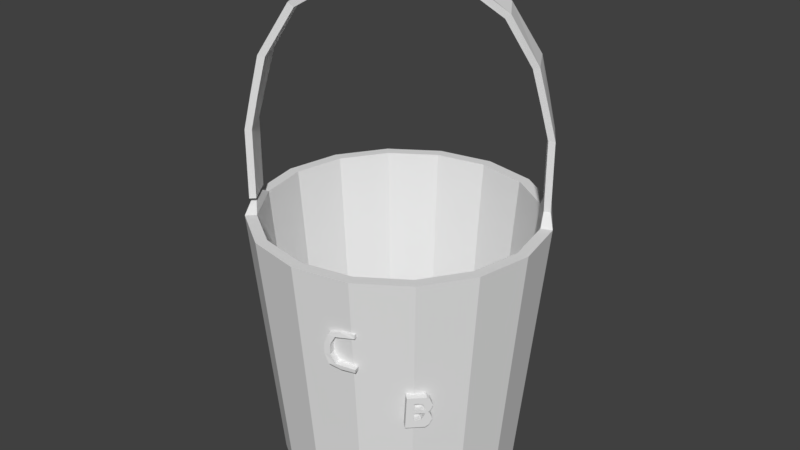 # Source: ChumBucket.blend  (saved by Blender 2.79.0; exported with 4.5.12 LTS)
import bpy
from mathutils import Matrix  # noqa: F401  (used for matrix-valued properties, if any)

bpy.ops.wm.read_factory_settings(use_empty=True)
scene = bpy.context.scene
scene.name = 'Scene'

# ---- collections
col_collection_1 = bpy.data.collections.new('Collection 1'); scene.collection.children.link(col_collection_1)

# ---- materials (node trees are filled in below, after node groups)
mat_plankton_material = bpy.data.materials.new('Plankton_material')
mat_plankton_material.alpha_threshold = 0.0
mat_plankton_material.use_transparent_shadow = False
mat_plankton_material.roughness = 0.5

# ---- material node trees

# ---- world
world_world = bpy.data.worlds.new('World'); scene.world = world_world
world_world.color = (0.05088, 0.05088, 0.05088)
world_world.use_sun_shadow = False
world_world.sun_shadow_jitter_overblur = 0.0
world_world.cycles.sampling_method = 'MANUAL'

# ---- meshes
me_cube_001 = bpy.data.meshes.new('Cube.001')
me_cube_001.from_pydata([(-0.9857, -1.0, -1.0), (-0.9857, -1.0, 1.0), (-0.9857, 1.0, -1.0), (-0.9857, 1.0, 1.0), (1.014, -1.0, -1.0), (1.014, -1.0, 1.0), (1.014, 1.0, -1.0), (1.014, 1.0, 1.0), (-0.9857, -1.0, 2.788), (-0.9857, 1.0, 3.291), (1.014, 1.0, 3.291), (1.014, -1.0, 2.788), (-0.9857, -1.0, 4.466), (-0.9857, 1.0, 3.963), (1.014, 1.0, 3.963), (1.014, -1.0, 4.466), (-0.9857, -1.0, 6.243), (-0.9857, 1.0, 6.243), (1.014, 1.0, 6.243), (1.014, -1.0, 6.243), (-0.9857, -1.0, 7.994), (-0.9857, 1.0, 7.994), (1.014, 1.0, 7.994), (1.014, -1.0, 7.994), (-0.9857, 2.278, 6.243), (1.014, 2.318, 6.243), (-0.9857, 3.996, 7.994), (1.014, 4.036, 7.994), (-0.9857, 3.076, 3.291), (1.014, 3.076, 3.291), (-0.9857, 3.076, 3.963), (1.014, 3.076, 3.963), (-0.9857, 2.062, 1.0), (-0.9857, 4.024, -1.0), (1.014, 3.984, -1.0), (1.014, 2.021, 1.0), (-0.9857, 3.87, 3.297), (-0.9857, 4.554, 3.573), (1.014, 4.515, 3.574), (1.014, 3.83, 3.297), (-0.9857, 3.841, 4.025), (1.014, 3.882, 4.025), (-0.9857, 4.466, 3.648), (1.014, 4.506, 3.647), (1.014, 4.818, 7.382), (-0.9857, 4.778, 7.382), (1.014, 3.1, 6.011), (-0.9857, 3.06, 6.011), (1.014, 4.888, -0.2749), (1.014, 2.926, 1.345), (-0.9857, 4.928, -0.2749), (-0.9857, 2.966, 1.345), (1.014, 5.66, 5.634), (1.014, 3.491, 5.018), (-0.9857, 3.451, 5.018), (-0.9857, 5.62, 5.638), (1.014, 5.699, 1.53), (-0.9857, 5.739, 1.526), (1.014, 3.378, 2.321), (-0.9857, 3.418, 2.321), (1.014, 5.048, 3.099), (-0.9857, 5.087, 3.096), (1.014, 3.604, 2.809), (-0.9857, 3.644, 2.809), (1.014, 5.024, 4.094), (1.014, 3.686, 4.521), (-0.9857, 3.646, 4.521), (-0.9857, 4.984, 4.097)], [], [(0, 1, 3, 2), (7, 6, 34, 35), (6, 7, 5, 4), (4, 5, 1, 0), (2, 6, 4, 0), (5, 7, 10, 11), (9, 8, 12, 13), (3, 1, 8, 9), (1, 5, 11, 8), (7, 3, 9, 10), (12, 15, 19, 16), (8, 11, 15, 12), (13, 14, 31, 30), (11, 10, 14, 15), (19, 18, 22, 23), (14, 13, 17, 18), (15, 14, 18, 19), (13, 12, 16, 17), (22, 21, 20, 23), (17, 16, 20, 21), (16, 19, 23, 20), (17, 21, 26, 24), (67, 64, 43, 42), (21, 22, 27, 26), (18, 17, 24, 25), (22, 18, 25, 27), (29, 28, 30, 31), (10, 9, 28, 29), (14, 10, 29, 31), (9, 13, 30, 28), (62, 60, 38, 39), (6, 2, 33, 34), (3, 7, 35, 32), (2, 3, 32, 33), (37, 36, 39, 38), (60, 61, 37, 38), (63, 62, 39, 36), (61, 63, 36, 37), (41, 40, 42, 43), (64, 65, 41, 43), (65, 66, 40, 41), (66, 67, 42, 40), (31, 41, 40, 30), (28, 36, 39, 29), (38, 37, 42, 43), (41, 39, 38, 43), (41, 31, 29, 39), (30, 40, 36, 28), (36, 40, 42, 37), (24, 26, 45, 47), (25, 24, 47, 46), (27, 25, 46, 44), (26, 27, 44, 45), (33, 32, 51, 50), (32, 35, 49, 51), (34, 33, 50, 48), (35, 34, 48, 49), (47, 45, 55, 54), (46, 47, 54, 53), (44, 46, 53, 52), (45, 44, 52, 55), (50, 51, 59, 57), (51, 49, 58, 59), (48, 50, 57, 56), (49, 48, 56, 58), (57, 59, 63, 61), (59, 58, 62, 63), (56, 57, 61, 60), (58, 56, 60, 62), (54, 55, 67, 66), (53, 54, 66, 65), (52, 53, 65, 64), (55, 52, 64, 67)])
me_cube_001.use_remesh_preserve_volume = False
me_cube_001.use_remesh_preserve_attributes = False
me_cube_001.use_mirror_vertex_groups = False
me_cube_001.update()
me_cube = bpy.data.meshes.new('Cube')
me_cube.from_pydata([(-0.5481, -2.958, 2.411), (-0.5481, -2.958, 10.69), (-0.5481, -1.862, 2.411), (-0.5481, -1.862, 10.69), (0.5481, -2.958, 2.411), (0.5481, -2.958, 10.69), (0.5481, -1.862, 2.411), (0.5481, -1.862, 10.69), (-0.7422, -4.705, 2.547), (-0.9797, -7.166, 3.38), (-1.0, -8.005, 5.471), (-1.0, -8.005, 7.628), (-0.9797, -7.166, 9.719), (-0.7422, -4.705, 10.55), (-0.6605, -1.794, 9.914), (-0.9067, -5.749, 9.483), (-1.0, -6.757, 7.628), (-1.0, -6.757, 5.471), (-0.9067, -5.749, 3.615), (-0.6605, -1.794, 3.184), (0.6605, -1.794, 9.914), (0.9067, -5.749, 9.483), (1.0, -6.757, 7.628), (1.0, -6.757, 5.471), (0.9067, -5.749, 3.615), (0.6605, -1.794, 3.184), (0.7422, -4.705, 10.55), (0.9797, -7.166, 9.719), (1.0, -8.005, 7.628), (1.0, -8.005, 5.471), (0.9797, -7.166, 3.38), (0.7422, -4.705, 2.547)], [], [(13, 1, 3, 14), (14, 3, 7, 20), (20, 7, 5, 26), (26, 5, 1, 13), (2, 6, 4, 0), (7, 3, 1, 5), (4, 31, 8, 0), (31, 30, 9, 8), (30, 29, 10, 9), (29, 28, 11, 10), (28, 27, 12, 11), (27, 26, 13, 12), (6, 25, 31, 4), (25, 24, 30, 31), (24, 23, 29, 30), (23, 22, 28, 29), (22, 21, 27, 28), (21, 20, 26, 27), (2, 19, 25, 6), (19, 18, 24, 25), (18, 17, 23, 24), (17, 16, 22, 23), (16, 15, 21, 22), (15, 14, 20, 21), (0, 8, 19, 2), (8, 9, 18, 19), (9, 10, 17, 18), (10, 11, 16, 17), (11, 12, 15, 16), (12, 13, 14, 15)])
me_cube.materials.append(mat_plankton_material)
me_cube.use_remesh_preserve_volume = False
me_cube.use_remesh_preserve_attributes = False
me_cube.use_mirror_vertex_groups = False
me_cube.update()
me_cylinder_001 = bpy.data.meshes.new('Cylinder.001')
me_cylinder_001.from_pydata([(0.0, 1.0, -1.0), (0.0, 1.22, 0.3704), (0.3827, 0.9239, -1.0), (0.4667, 1.127, 0.3704), (0.7071, 0.7071, -1.0), (0.8624, 0.8624, 0.3704), (0.9239, 0.3827, -1.0), (1.127, 0.4667, 0.3704), (1.0, -5.96e-08, -1.0), (1.22, -5.96e-08, 0.3704), (0.9239, -0.3827, -1.0), (1.127, -0.4667, 0.3704), (0.7071, -0.7071, -1.0), (0.8624, -0.8624, 0.3704), (0.3827, -0.9239, -1.0), (0.4667, -1.127, 0.3704), (1.788e-07, -1.0, -1.0), (1.788e-07, -1.22, 0.3704), (-0.3827, -0.9239, -1.0), (-0.4667, -1.127, 0.3704), (-0.7071, -0.7071, -1.0), (-0.8624, -0.8624, 0.3704), (-0.9239, -0.3827, -1.0), (-1.127, -0.4667, 0.3704), (-1.0, 0.0, -1.0), (-1.22, 0.0, 0.3704), (-0.9239, 0.3827, -1.0), (-1.127, 0.4668, 0.3704), (-0.7071, 0.7071, -1.0), (-0.8624, 0.8624, 0.3704), (-0.3827, 0.9239, -1.0), (-0.4667, 1.127, 0.3704), (0.0, 1.125, 0.3704), (0.4305, 1.039, 0.3704), (0.7954, 0.7954, 0.3704), (1.039, 0.4305, 0.3704), (1.125, -5.96e-08, 0.3704), (1.039, -0.4305, 0.3704), (0.7954, -0.7954, 0.3704), (0.4305, -1.039, 0.3704), (1.788e-07, -1.125, 0.3704), (-0.4305, -1.039, 0.3704), (-0.7954, -0.7954, 0.3704), (-1.039, -0.4305, 0.3704), (-1.125, 0.0, 0.3704), (-1.039, 0.4305, 0.3704), (-0.7954, 0.7954, 0.3704), (-0.4305, 1.039, 0.3704), (0.0, 0.9404, -0.9029), (0.3599, 0.8688, -0.9029), (0.665, 0.665, -0.9029), (0.8688, 0.3599, -0.9029), (0.9404, -5.96e-08, -0.9029), (0.8688, -0.3599, -0.9029), (0.665, -0.665, -0.9029), (0.3599, -0.8688, -0.9029), (1.192e-07, -0.9404, -0.9029), (-0.3599, -0.8688, -0.9029), (-0.665, -0.665, -0.9029), (-0.8688, -0.3599, -0.9029), (-0.9404, 0.0, -0.9029), (-0.8688, 0.3599, -0.9029), (-0.665, 0.665, -0.9029), (-0.3599, 0.8688, -0.9029), (-1.038, -0.5566, 0.4109), (-0.9113, -0.7456, 0.4109), (-0.9957, -0.5393, 0.4109), (-0.8793, -0.7136, 0.4109), (1.056, 0.5376, 0.4318), (0.901, 0.7703, 0.4318), (1.005, 0.5163, 0.4318), (0.8615, 0.7308, 0.4318), (-1.005, -0.5163, 0.7859), (-0.951, -0.4702, 0.958), (-1.056, -0.5376, 0.7859), (-0.4026, -0.08991, 1.559), (0.8615, 0.7308, 0.6089), (-0.8547, -0.7307, 0.959), (-0.5828, -0.5026, 1.365), (0.7619, 0.6464, 1.136), (-0.8146, -0.6907, 0.9587), (0.1742, 0.2379, 1.538), (0.1817, 0.2606, 1.57), (0.6114, 0.5361, 1.389), (0.8007, 0.6866, 1.146), (-0.8615, -0.7308, 0.7859), (0.901, 0.7703, 0.7859), (0.901, 0.7703, 0.6089), (0.767, 0.3021, 1.378), (0.9434, 0.4423, 1.139), (1.002, 0.4912, 0.9582), (1.056, 0.5376, 0.6089), (0.3782, 0.08067, 1.528), (0.7267, 0.2871, 1.355), (0.8941, 0.4217, 1.13), (1.005, 0.5163, 0.6089), (-1.005, -0.5163, 0.6089), (-0.8941, -0.4217, 1.13), (-0.7267, -0.2871, 1.355), (-0.3782, -0.08067, 1.528), (-1.056, -0.5376, 0.6089), (0.8615, 0.7308, 0.7859), (0.8146, 0.6907, 0.9587), (-1.002, -0.4912, 0.9582), (0.5828, 0.5026, 1.365), (-0.9434, -0.4423, 1.139), (-0.767, -0.3021, 1.378), (-0.901, -0.7703, 0.6089), (-0.901, -0.7703, 0.7859), (0.8547, 0.7307, 0.959), (-0.8007, -0.6866, 1.146), (-0.6114, -0.5361, 1.389), (0.4026, 0.08991, 1.559), (-0.1817, -0.2606, 1.57), (-0.1742, -0.2379, 1.538), (-0.7619, -0.6464, 1.136), (1.056, 0.5376, 0.7859), (-0.8615, -0.7308, 0.6089), (-0.8615, -0.7308, 0.4318), (-1.005, -0.5163, 0.4318), (-0.901, -0.7703, 0.4318), (0.951, 0.4702, 0.958), (1.005, 0.5163, 0.7859), (-1.056, -0.5376, 0.4318)], [], [(0, 1, 3, 2), (2, 3, 5, 4), (4, 5, 7, 6), (6, 7, 9, 8), (8, 9, 11, 10), (10, 11, 13, 12), (12, 13, 15, 14), (14, 15, 17, 16), (16, 17, 19, 18), (18, 19, 21, 20), (20, 21, 23, 22), (22, 23, 25, 24), (24, 25, 27, 26), (26, 27, 29, 28), (5, 3, 33, 34), (28, 29, 31, 30), (30, 31, 1, 0), (0, 2, 4, 6, 8, 10, 12, 14, 16, 18, 20, 22, 24, 26, 28, 30), (34, 33, 49, 50), (15, 13, 38, 39), (25, 23, 43, 44), (11, 9, 36, 37), (21, 19, 41, 42), (31, 29, 46, 47), (5, 34, 71, 69), (17, 15, 39, 40), (3, 1, 32, 33), (27, 25, 44, 45), (13, 11, 37, 38), (23, 21, 65, 64), (1, 31, 47, 32), (9, 7, 35, 36), (19, 17, 40, 41), (29, 27, 45, 46), (49, 48, 63, 62, 61, 60, 59, 58, 57, 56, 55, 54, 53, 52, 51, 50), (42, 41, 57, 58), (35, 34, 50, 51), (43, 42, 58, 59), (36, 35, 51, 52), (44, 43, 59, 60), (37, 36, 52, 53), (45, 44, 60, 61), (38, 37, 53, 54), (46, 45, 61, 62), (39, 38, 54, 55), (47, 46, 62, 63), (40, 39, 55, 56), (33, 32, 48, 49), (32, 47, 63, 48), (41, 40, 56, 57), (64, 65, 67, 66), (43, 23, 64, 66), (21, 42, 67, 65), (42, 43, 66, 67), (35, 7, 68, 70), (7, 5, 69, 68), (34, 35, 70, 71), (75, 82, 81, 99), (71, 70, 95, 76), (76, 95, 122, 101), (101, 122, 121, 102), (102, 121, 94, 79), (79, 94, 93, 104), (104, 93, 92, 81), (70, 68, 91, 95), (95, 91, 116, 122), (122, 116, 90, 121), (121, 90, 89, 94), (94, 89, 88, 93), (93, 88, 112, 92), (68, 69, 87, 91), (91, 87, 86, 116), (116, 86, 109, 90), (90, 109, 84, 89), (89, 84, 83, 88), (88, 83, 82, 112), (69, 71, 76, 87), (87, 76, 101, 86), (86, 101, 102, 109), (109, 102, 79, 84), (84, 79, 104, 83), (83, 104, 81, 82), (113, 112, 82, 75), (114, 92, 112, 113), (99, 81, 92, 114), (118, 119, 96, 117), (117, 96, 72, 85), (85, 72, 73, 80), (80, 73, 97, 115), (115, 97, 98, 78), (78, 98, 99, 114), (119, 123, 100, 96), (96, 100, 74, 72), (72, 74, 103, 73), (73, 103, 105, 97), (97, 105, 106, 98), (98, 106, 75, 99), (123, 120, 107, 100), (100, 107, 108, 74), (74, 108, 77, 103), (103, 77, 110, 105), (105, 110, 111, 106), (106, 111, 113, 75), (120, 118, 117, 107), (107, 117, 85, 108), (108, 85, 80, 77), (77, 80, 115, 110), (110, 115, 78, 111), (111, 78, 114, 113)])
me_cylinder_001.use_remesh_preserve_volume = False
me_cylinder_001.use_remesh_preserve_attributes = False
me_cylinder_001.use_mirror_vertex_groups = False
me_cylinder_001.update()

# ---- objects
ob_b_ucket = bpy.data.objects.new('(B)ucket', me_cube_001)
ob_chum = bpy.data.objects.new('Chum', me_cube)
ob_bucket = bpy.data.objects.new('Bucket', me_cylinder_001)

# ---- transforms, parenting, visibility, modifiers, constraints
ob_b_ucket.location = (0.2977, -0.3185, -0.2357)
ob_b_ucket.rotation_euler = (-0.03912, 0.04364, -0.7312)
ob_b_ucket.scale = (0.01172, 0.01172, 0.01172)
ob_b_ucket.lineart.crease_threshold = 0.0
ob_chum.location = (0.2115, -0.4045, -0.09823)
ob_chum.rotation_euler = (0.0, 0.0, -1.311)
ob_chum.scale = (0.01518, 0.01518, 0.01518)
ob_chum.lineart.crease_threshold = 0.0
ob_bucket.location = (0.0, 0.0, 0.0)
ob_bucket.scale = (0.3843, 0.3843, 0.6322)
ob_bucket.lineart.crease_threshold = 0.0

# ---- collection membership
col_collection_1.objects.link(ob_b_ucket)
col_collection_1.objects.link(ob_chum)
col_collection_1.objects.link(ob_bucket)

# ---- scene / render settings (as saved in the file)
scene.frame_start = 1; scene.frame_end = 250; scene.frame_set(1)
scene.render.engine = 'BLENDER_EEVEE_NEXT'
scene.render.fps = 30
scene.render.dither_intensity = 0.0
scene.cycles.use_denoising = False
scene.cycles.samples = 128
scene.cycles.sampling_pattern = 'TABULATED_SOBOL'
scene.cycles.light_sampling_threshold = 0.0
scene.cycles.use_adaptive_sampling = False
scene.cycles.use_light_tree = False
scene.cycles.blur_glossy = 0.0
scene.cycles.sample_clamp_indirect = 0.0
scene.view_settings.view_transform = 'Standard'
bpy.context.view_layer.update()

# ---- added for rendering (the .blend has no active camera and no usable light): camera, sun
cam_auto = bpy.data.cameras.new('AutoCamera')
cam_auto.lens = 50.0
cam_auto.sensor_width = 36.0
cam_auto.clip_end = 1000.0
ob_auto_camera = bpy.data.objects.new('AutoCamera', cam_auto)
scene.collection.objects.link(ob_auto_camera)
ob_auto_camera.location = (1.94011, -2.32813, 1.73221)
ob_auto_camera.rotation_euler = (1.09748, -7.21219e-08, 0.694738)
scene.camera = ob_auto_camera
light_auto_sun = bpy.data.lights.new('AutoSun', 'SUN')
light_auto_sun.energy = 3.0
light_auto_sun.angle = 0.0523599
ob_auto_sun = bpy.data.objects.new('AutoSun', light_auto_sun)
scene.collection.objects.link(ob_auto_sun)
ob_auto_sun.rotation_euler = (0.872665, 0.174533, 0.523599)
bpy.context.view_layer.update()
